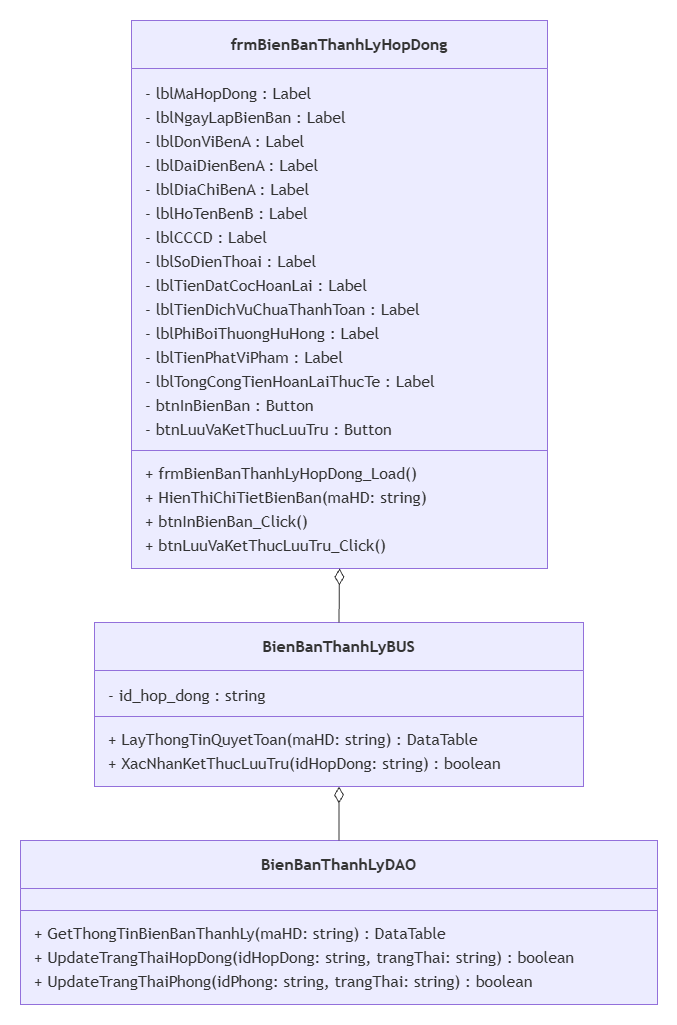

The diagram above was exported from draw.io. Its source (the exported page's mxGraphModel, read from the mxfile embedded in the PNG):
<mxGraphModel dx="1084" dy="555" grid="1" gridSize="10" guides="1" tooltips="1" connect="1" arrows="1" fold="1" page="1" pageScale="1" pageWidth="900" pageHeight="1600" math="0" shadow="0">
  <root>
    <mxCell id="0" />
    <mxCell id="1" parent="0" />
    <UserObject label="" mermaidData="{&#10;  &quot;data&quot;: &quot;classDiagram\n    class frmBienBanThanhLyHopDong {\n        - lblMaHopDong : Label\n        - lblNgayLapBienBan : Label\n        - lblDonViBenA : Label\n        - lblDaiDienBenA : Label\n        - lblDiaChiBenA : Label\n        - lblHoTenBenB : Label\n        - lblCCCD : Label\n        - lblSoDienThoai : Label\n        - lblTienDatCocHoanLai : Label\n        - lblTienDichVuChuaThanhToan : Label\n        - lblPhiBoiThuongHuHong : Label\n        - lblTienPhatViPham : Label\n        - lblTongCongTienHoanLaiThucTe : Label\n        - btnInBienBan : Button\n        - btnLuuVaKetThucLuuTru : Button\n        + frmBienBanThanhLyHopDong_Load()\n        + HienThiChiTietBienBan(maHD: string)\n        + btnInBienBan_Click()\n        + btnLuuVaKetThucLuuTru_Click()\n    }\n\n    class BienBanThanhLyBUS {\n        - id_hop_dong : string\n        + LayThongTinQuyetToan(maHD: string) : DataTable\n        + XacNhanKetThucLuuTru(idHopDong: string) : boolean\n    }\n\n    class BienBanThanhLyDAO {\n        + GetThongTinBienBanThanhLy(maHD: string) : DataTable\n        + UpdateTrangThaiHopDong(idHopDong: string, trangThai: string) : boolean\n        + UpdateTrangThaiPhong(idPhong: string, trangThai: string) : boolean\n    }\n\n    frmBienBanThanhLyHopDong o-- BienBanThanhLyBUS\n    BienBanThanhLyBUS o-- BienBanThanhLyDAO&quot;,&#10;  &quot;config&quot;: null&#10;}" id="bVJP30jIgjFUoHWjJVQA-34">
      <mxCell connectable="0" parent="1" style="group;transparentBounds=1;editIcon=1;lockedGroup=0;groupPadding=20;" vertex="1">
        <mxGeometry as="geometry" />
      </mxCell>
    </UserObject>
    <UserObject label="&lt;b&gt;frmBienBanThanhLyHopDong&lt;/b&gt;" mermaidId="n:frmBienBanThanhLyHopDong" mermaidBaseStyle="swimlane;html=1;fontStyle=0;fontSize=16;align=center;verticalAlign=middle;horizontal=1;childLayout=stackLayout;startSize=48;horizontalStack=0;resizeParent=1;resizeParentMax=0;resizeLast=0;collapsible=0;marginTop=12;marginBottom=12;stackSpacing=0;swimlaneFillColor=light-dark(#ECECFF,#1f2020);whiteSpace=wrap;fillColor=light-dark(#ECECFF,#1f2020);strokeColor=light-dark(#9370DB,#cccccc);fontColor=light-dark(#333333,#cccccc);fontFamily=Trebuchet MS,Verdana,Arial,sans-serif;" mermaidBaseValue="&lt;b&gt;frmBienBanThanhLyHopDong&lt;/b&gt;" id="bVJP30jIgjFUoHWjJVQA-35">
      <mxCell parent="bVJP30jIgjFUoHWjJVQA-34" style="swimlane;html=1;fontStyle=0;fontSize=16;align=center;verticalAlign=middle;horizontal=1;childLayout=stackLayout;startSize=48;horizontalStack=0;resizeParent=1;resizeParentMax=0;resizeLast=0;collapsible=0;marginTop=12;marginBottom=12;stackSpacing=0;swimlaneFillColor=light-dark(#ECECFF,#1f2020);whiteSpace=wrap;fillColor=light-dark(#ECECFF,#1f2020);strokeColor=light-dark(#9370DB,#cccccc);fontColor=light-dark(#333333,#cccccc);fontFamily=Trebuchet MS,Verdana,Arial,sans-serif;" vertex="1">
        <mxGeometry height="548" width="416" x="151" y="1060" as="geometry" />
      </mxCell>
    </UserObject>
    <mxCell id="bVJP30jIgjFUoHWjJVQA-36" parent="bVJP30jIgjFUoHWjJVQA-35" style="text;fontSize=16;strokeColor=none;fillColor=none;align=left;verticalAlign=middle;spacingLeft=12;spacingRight=12;overflow=hidden;rotatable=0;points=[[0,0.5],[1,0.5]];portConstraint=eastwest;fontFamily=Trebuchet MS,Verdana,Arial,sans-serif;fontColor=light-dark(#333333,#cccccc);" value="- lblMaHopDong : Label" vertex="1">
      <mxGeometry height="24" width="416" y="60" as="geometry" />
    </mxCell>
    <mxCell id="bVJP30jIgjFUoHWjJVQA-37" parent="bVJP30jIgjFUoHWjJVQA-35" style="text;fontSize=16;strokeColor=none;fillColor=none;align=left;verticalAlign=middle;spacingLeft=12;spacingRight=12;overflow=hidden;rotatable=0;points=[[0,0.5],[1,0.5]];portConstraint=eastwest;fontFamily=Trebuchet MS,Verdana,Arial,sans-serif;fontColor=light-dark(#333333,#cccccc);" value="- lblNgayLapBienBan : Label" vertex="1">
      <mxGeometry height="24" width="416" y="84" as="geometry" />
    </mxCell>
    <mxCell id="bVJP30jIgjFUoHWjJVQA-38" parent="bVJP30jIgjFUoHWjJVQA-35" style="text;fontSize=16;strokeColor=none;fillColor=none;align=left;verticalAlign=middle;spacingLeft=12;spacingRight=12;overflow=hidden;rotatable=0;points=[[0,0.5],[1,0.5]];portConstraint=eastwest;fontFamily=Trebuchet MS,Verdana,Arial,sans-serif;fontColor=light-dark(#333333,#cccccc);" value="- lblDonViBenA : Label" vertex="1">
      <mxGeometry height="24" width="416" y="108" as="geometry" />
    </mxCell>
    <mxCell id="bVJP30jIgjFUoHWjJVQA-39" parent="bVJP30jIgjFUoHWjJVQA-35" style="text;fontSize=16;strokeColor=none;fillColor=none;align=left;verticalAlign=middle;spacingLeft=12;spacingRight=12;overflow=hidden;rotatable=0;points=[[0,0.5],[1,0.5]];portConstraint=eastwest;fontFamily=Trebuchet MS,Verdana,Arial,sans-serif;fontColor=light-dark(#333333,#cccccc);" value="- lblDaiDienBenA : Label" vertex="1">
      <mxGeometry height="24" width="416" y="132" as="geometry" />
    </mxCell>
    <mxCell id="bVJP30jIgjFUoHWjJVQA-40" parent="bVJP30jIgjFUoHWjJVQA-35" style="text;fontSize=16;strokeColor=none;fillColor=none;align=left;verticalAlign=middle;spacingLeft=12;spacingRight=12;overflow=hidden;rotatable=0;points=[[0,0.5],[1,0.5]];portConstraint=eastwest;fontFamily=Trebuchet MS,Verdana,Arial,sans-serif;fontColor=light-dark(#333333,#cccccc);" value="- lblDiaChiBenA : Label" vertex="1">
      <mxGeometry height="24" width="416" y="156" as="geometry" />
    </mxCell>
    <mxCell id="bVJP30jIgjFUoHWjJVQA-41" parent="bVJP30jIgjFUoHWjJVQA-35" style="text;fontSize=16;strokeColor=none;fillColor=none;align=left;verticalAlign=middle;spacingLeft=12;spacingRight=12;overflow=hidden;rotatable=0;points=[[0,0.5],[1,0.5]];portConstraint=eastwest;fontFamily=Trebuchet MS,Verdana,Arial,sans-serif;fontColor=light-dark(#333333,#cccccc);" value="- lblHoTenBenB : Label" vertex="1">
      <mxGeometry height="24" width="416" y="180" as="geometry" />
    </mxCell>
    <mxCell id="bVJP30jIgjFUoHWjJVQA-42" parent="bVJP30jIgjFUoHWjJVQA-35" style="text;fontSize=16;strokeColor=none;fillColor=none;align=left;verticalAlign=middle;spacingLeft=12;spacingRight=12;overflow=hidden;rotatable=0;points=[[0,0.5],[1,0.5]];portConstraint=eastwest;fontFamily=Trebuchet MS,Verdana,Arial,sans-serif;fontColor=light-dark(#333333,#cccccc);" value="- lblCCCD : Label" vertex="1">
      <mxGeometry height="24" width="416" y="204" as="geometry" />
    </mxCell>
    <mxCell id="bVJP30jIgjFUoHWjJVQA-43" parent="bVJP30jIgjFUoHWjJVQA-35" style="text;fontSize=16;strokeColor=none;fillColor=none;align=left;verticalAlign=middle;spacingLeft=12;spacingRight=12;overflow=hidden;rotatable=0;points=[[0,0.5],[1,0.5]];portConstraint=eastwest;fontFamily=Trebuchet MS,Verdana,Arial,sans-serif;fontColor=light-dark(#333333,#cccccc);" value="- lblSoDienThoai : Label" vertex="1">
      <mxGeometry height="24" width="416" y="228" as="geometry" />
    </mxCell>
    <mxCell id="bVJP30jIgjFUoHWjJVQA-44" parent="bVJP30jIgjFUoHWjJVQA-35" style="text;fontSize=16;strokeColor=none;fillColor=none;align=left;verticalAlign=middle;spacingLeft=12;spacingRight=12;overflow=hidden;rotatable=0;points=[[0,0.5],[1,0.5]];portConstraint=eastwest;fontFamily=Trebuchet MS,Verdana,Arial,sans-serif;fontColor=light-dark(#333333,#cccccc);" value="- lblTienDatCocHoanLai : Label" vertex="1">
      <mxGeometry height="24" width="416" y="252" as="geometry" />
    </mxCell>
    <mxCell id="bVJP30jIgjFUoHWjJVQA-45" parent="bVJP30jIgjFUoHWjJVQA-35" style="text;fontSize=16;strokeColor=none;fillColor=none;align=left;verticalAlign=middle;spacingLeft=12;spacingRight=12;overflow=hidden;rotatable=0;points=[[0,0.5],[1,0.5]];portConstraint=eastwest;fontFamily=Trebuchet MS,Verdana,Arial,sans-serif;fontColor=light-dark(#333333,#cccccc);" value="- lblTienDichVuChuaThanhToan : Label" vertex="1">
      <mxGeometry height="24" width="416" y="276" as="geometry" />
    </mxCell>
    <mxCell id="bVJP30jIgjFUoHWjJVQA-46" parent="bVJP30jIgjFUoHWjJVQA-35" style="text;fontSize=16;strokeColor=none;fillColor=none;align=left;verticalAlign=middle;spacingLeft=12;spacingRight=12;overflow=hidden;rotatable=0;points=[[0,0.5],[1,0.5]];portConstraint=eastwest;fontFamily=Trebuchet MS,Verdana,Arial,sans-serif;fontColor=light-dark(#333333,#cccccc);" value="- lblPhiBoiThuongHuHong : Label" vertex="1">
      <mxGeometry height="24" width="416" y="300" as="geometry" />
    </mxCell>
    <mxCell id="bVJP30jIgjFUoHWjJVQA-47" parent="bVJP30jIgjFUoHWjJVQA-35" style="text;fontSize=16;strokeColor=none;fillColor=none;align=left;verticalAlign=middle;spacingLeft=12;spacingRight=12;overflow=hidden;rotatable=0;points=[[0,0.5],[1,0.5]];portConstraint=eastwest;fontFamily=Trebuchet MS,Verdana,Arial,sans-serif;fontColor=light-dark(#333333,#cccccc);" value="- lblTienPhatViPham : Label" vertex="1">
      <mxGeometry height="24" width="416" y="324" as="geometry" />
    </mxCell>
    <mxCell id="bVJP30jIgjFUoHWjJVQA-48" parent="bVJP30jIgjFUoHWjJVQA-35" style="text;fontSize=16;strokeColor=none;fillColor=none;align=left;verticalAlign=middle;spacingLeft=12;spacingRight=12;overflow=hidden;rotatable=0;points=[[0,0.5],[1,0.5]];portConstraint=eastwest;fontFamily=Trebuchet MS,Verdana,Arial,sans-serif;fontColor=light-dark(#333333,#cccccc);" value="- lblTongCongTienHoanLaiThucTe : Label" vertex="1">
      <mxGeometry height="24" width="416" y="348" as="geometry" />
    </mxCell>
    <mxCell id="bVJP30jIgjFUoHWjJVQA-49" parent="bVJP30jIgjFUoHWjJVQA-35" style="text;fontSize=16;strokeColor=none;fillColor=none;align=left;verticalAlign=middle;spacingLeft=12;spacingRight=12;overflow=hidden;rotatable=0;points=[[0,0.5],[1,0.5]];portConstraint=eastwest;fontFamily=Trebuchet MS,Verdana,Arial,sans-serif;fontColor=light-dark(#333333,#cccccc);" value="- btnInBienBan : Button" vertex="1">
      <mxGeometry height="24" width="416" y="372" as="geometry" />
    </mxCell>
    <mxCell id="bVJP30jIgjFUoHWjJVQA-50" parent="bVJP30jIgjFUoHWjJVQA-35" style="text;fontSize=16;strokeColor=none;fillColor=none;align=left;verticalAlign=middle;spacingLeft=12;spacingRight=12;overflow=hidden;rotatable=0;points=[[0,0.5],[1,0.5]];portConstraint=eastwest;fontFamily=Trebuchet MS,Verdana,Arial,sans-serif;fontColor=light-dark(#333333,#cccccc);" value="- btnLuuVaKetThucLuuTru : Button" vertex="1">
      <mxGeometry height="24" width="416" y="396" as="geometry" />
    </mxCell>
    <mxCell id="bVJP30jIgjFUoHWjJVQA-51" parent="bVJP30jIgjFUoHWjJVQA-35" style="line;strokeWidth=1;fillColor=none;spacingLeft=3;spacingRight=3;rotatable=0;points=[];strokeColor=inherit;" vertex="1">
      <mxGeometry height="20" width="416" y="420" as="geometry" />
    </mxCell>
    <mxCell id="bVJP30jIgjFUoHWjJVQA-52" parent="bVJP30jIgjFUoHWjJVQA-35" style="text;fontSize=16;strokeColor=none;fillColor=none;align=left;verticalAlign=middle;spacingLeft=12;spacingRight=12;overflow=hidden;rotatable=0;points=[[0,0.5],[1,0.5]];portConstraint=eastwest;fontFamily=Trebuchet MS,Verdana,Arial,sans-serif;fontColor=light-dark(#333333,#cccccc);" value="+ frmBienBanThanhLyHopDong_Load()" vertex="1">
      <mxGeometry height="24" width="416" y="440" as="geometry" />
    </mxCell>
    <mxCell id="bVJP30jIgjFUoHWjJVQA-53" parent="bVJP30jIgjFUoHWjJVQA-35" style="text;fontSize=16;strokeColor=none;fillColor=none;align=left;verticalAlign=middle;spacingLeft=12;spacingRight=12;overflow=hidden;rotatable=0;points=[[0,0.5],[1,0.5]];portConstraint=eastwest;fontFamily=Trebuchet MS,Verdana,Arial,sans-serif;fontColor=light-dark(#333333,#cccccc);" value="+ HienThiChiTietBienBan(maHD: string)" vertex="1">
      <mxGeometry height="24" width="416" y="464" as="geometry" />
    </mxCell>
    <mxCell id="bVJP30jIgjFUoHWjJVQA-54" parent="bVJP30jIgjFUoHWjJVQA-35" style="text;fontSize=16;strokeColor=none;fillColor=none;align=left;verticalAlign=middle;spacingLeft=12;spacingRight=12;overflow=hidden;rotatable=0;points=[[0,0.5],[1,0.5]];portConstraint=eastwest;fontFamily=Trebuchet MS,Verdana,Arial,sans-serif;fontColor=light-dark(#333333,#cccccc);" value="+ btnInBienBan_Click()" vertex="1">
      <mxGeometry height="24" width="416" y="488" as="geometry" />
    </mxCell>
    <mxCell id="bVJP30jIgjFUoHWjJVQA-55" parent="bVJP30jIgjFUoHWjJVQA-35" style="text;fontSize=16;strokeColor=none;fillColor=none;align=left;verticalAlign=middle;spacingLeft=12;spacingRight=12;overflow=hidden;rotatable=0;points=[[0,0.5],[1,0.5]];portConstraint=eastwest;fontFamily=Trebuchet MS,Verdana,Arial,sans-serif;fontColor=light-dark(#333333,#cccccc);" value="+ btnLuuVaKetThucLuuTru_Click()" vertex="1">
      <mxGeometry height="24" width="416" y="512" as="geometry" />
    </mxCell>
    <UserObject label="&lt;b&gt;BienBanThanhLyBUS&lt;/b&gt;" mermaidId="n:BienBanThanhLyBUS" mermaidBaseStyle="swimlane;html=1;fontStyle=0;fontSize=16;align=center;verticalAlign=middle;horizontal=1;childLayout=stackLayout;startSize=48;horizontalStack=0;resizeParent=1;resizeParentMax=0;resizeLast=0;collapsible=0;marginTop=12;marginBottom=12;stackSpacing=0;swimlaneFillColor=light-dark(#ECECFF,#1f2020);whiteSpace=wrap;fillColor=light-dark(#ECECFF,#1f2020);strokeColor=light-dark(#9370DB,#cccccc);fontColor=light-dark(#333333,#cccccc);fontFamily=Trebuchet MS,Verdana,Arial,sans-serif;" mermaidBaseValue="&lt;b&gt;BienBanThanhLyBUS&lt;/b&gt;" id="bVJP30jIgjFUoHWjJVQA-56">
      <mxCell parent="bVJP30jIgjFUoHWjJVQA-34" style="swimlane;html=1;fontStyle=0;fontSize=16;align=center;verticalAlign=middle;horizontal=1;childLayout=stackLayout;startSize=48;horizontalStack=0;resizeParent=1;resizeParentMax=0;resizeLast=0;collapsible=0;marginTop=12;marginBottom=12;stackSpacing=0;swimlaneFillColor=light-dark(#ECECFF,#1f2020);whiteSpace=wrap;fillColor=light-dark(#ECECFF,#1f2020);strokeColor=light-dark(#9370DB,#cccccc);fontColor=light-dark(#333333,#cccccc);fontFamily=Trebuchet MS,Verdana,Arial,sans-serif;" vertex="1">
        <mxGeometry height="164" width="489" x="114" y="1662" as="geometry" />
      </mxCell>
    </UserObject>
    <mxCell id="bVJP30jIgjFUoHWjJVQA-57" parent="bVJP30jIgjFUoHWjJVQA-56" style="text;fontSize=16;strokeColor=none;fillColor=none;align=left;verticalAlign=middle;spacingLeft=12;spacingRight=12;overflow=hidden;rotatable=0;points=[[0,0.5],[1,0.5]];portConstraint=eastwest;fontFamily=Trebuchet MS,Verdana,Arial,sans-serif;fontColor=light-dark(#333333,#cccccc);" value="- id_hop_dong : string" vertex="1">
      <mxGeometry height="24" width="489" y="60" as="geometry" />
    </mxCell>
    <mxCell id="bVJP30jIgjFUoHWjJVQA-58" parent="bVJP30jIgjFUoHWjJVQA-56" style="line;strokeWidth=1;fillColor=none;spacingLeft=3;spacingRight=3;rotatable=0;points=[];strokeColor=inherit;" vertex="1">
      <mxGeometry height="20" width="489" y="84" as="geometry" />
    </mxCell>
    <mxCell id="bVJP30jIgjFUoHWjJVQA-59" parent="bVJP30jIgjFUoHWjJVQA-56" style="text;fontSize=16;strokeColor=none;fillColor=none;align=left;verticalAlign=middle;spacingLeft=12;spacingRight=12;overflow=hidden;rotatable=0;points=[[0,0.5],[1,0.5]];portConstraint=eastwest;fontFamily=Trebuchet MS,Verdana,Arial,sans-serif;fontColor=light-dark(#333333,#cccccc);" value="+ LayThongTinQuyetToan(maHD: string) : DataTable" vertex="1">
      <mxGeometry height="24" width="489" y="104" as="geometry" />
    </mxCell>
    <mxCell id="bVJP30jIgjFUoHWjJVQA-60" parent="bVJP30jIgjFUoHWjJVQA-56" style="text;fontSize=16;strokeColor=none;fillColor=none;align=left;verticalAlign=middle;spacingLeft=12;spacingRight=12;overflow=hidden;rotatable=0;points=[[0,0.5],[1,0.5]];portConstraint=eastwest;fontFamily=Trebuchet MS,Verdana,Arial,sans-serif;fontColor=light-dark(#333333,#cccccc);" value="+ XacNhanKetThucLuuTru(idHopDong: string) : boolean" vertex="1">
      <mxGeometry height="24" width="489" y="128" as="geometry" />
    </mxCell>
    <UserObject label="&lt;b&gt;BienBanThanhLyDAO&lt;/b&gt;" mermaidId="n:BienBanThanhLyDAO" mermaidBaseStyle="swimlane;html=1;fontStyle=0;fontSize=16;align=center;verticalAlign=middle;horizontal=1;childLayout=stackLayout;startSize=48;horizontalStack=0;resizeParent=1;resizeParentMax=0;resizeLast=0;collapsible=0;marginTop=12;marginBottom=12;stackSpacing=0;swimlaneFillColor=light-dark(#ECECFF,#1f2020);whiteSpace=wrap;fillColor=light-dark(#ECECFF,#1f2020);strokeColor=light-dark(#9370DB,#cccccc);fontColor=light-dark(#333333,#cccccc);fontFamily=Trebuchet MS,Verdana,Arial,sans-serif;" mermaidBaseValue="&lt;b&gt;BienBanThanhLyDAO&lt;/b&gt;" id="bVJP30jIgjFUoHWjJVQA-61">
      <mxCell parent="bVJP30jIgjFUoHWjJVQA-34" style="swimlane;html=1;fontStyle=0;fontSize=16;align=center;verticalAlign=middle;horizontal=1;childLayout=stackLayout;startSize=48;horizontalStack=0;resizeParent=1;resizeParentMax=0;resizeLast=0;collapsible=0;marginTop=12;marginBottom=12;stackSpacing=0;swimlaneFillColor=light-dark(#ECECFF,#1f2020);whiteSpace=wrap;fillColor=light-dark(#ECECFF,#1f2020);strokeColor=light-dark(#9370DB,#cccccc);fontColor=light-dark(#333333,#cccccc);fontFamily=Trebuchet MS,Verdana,Arial,sans-serif;" vertex="1">
        <mxGeometry height="164" width="637" x="40" y="1880" as="geometry" />
      </mxCell>
    </UserObject>
    <mxCell id="bVJP30jIgjFUoHWjJVQA-62" parent="bVJP30jIgjFUoHWjJVQA-61" style="line;strokeWidth=1;fillColor=none;spacingLeft=3;spacingRight=3;rotatable=0;points=[];strokeColor=inherit;" vertex="1">
      <mxGeometry height="20" width="637" y="60" as="geometry" />
    </mxCell>
    <mxCell id="bVJP30jIgjFUoHWjJVQA-63" parent="bVJP30jIgjFUoHWjJVQA-61" style="text;fontSize=16;strokeColor=none;fillColor=none;align=left;verticalAlign=middle;spacingLeft=12;spacingRight=12;overflow=hidden;rotatable=0;points=[[0,0.5],[1,0.5]];portConstraint=eastwest;fontFamily=Trebuchet MS,Verdana,Arial,sans-serif;fontColor=light-dark(#333333,#cccccc);" value="+ GetThongTinBienBanThanhLy(maHD: string) : DataTable" vertex="1">
      <mxGeometry height="24" width="637" y="80" as="geometry" />
    </mxCell>
    <mxCell id="bVJP30jIgjFUoHWjJVQA-64" parent="bVJP30jIgjFUoHWjJVQA-61" style="text;fontSize=16;strokeColor=none;fillColor=none;align=left;verticalAlign=middle;spacingLeft=12;spacingRight=12;overflow=hidden;rotatable=0;points=[[0,0.5],[1,0.5]];portConstraint=eastwest;fontFamily=Trebuchet MS,Verdana,Arial,sans-serif;fontColor=light-dark(#333333,#cccccc);" value="+ UpdateTrangThaiHopDong(idHopDong: string, trangThai: string) : boolean" vertex="1">
      <mxGeometry height="24" width="637" y="104" as="geometry" />
    </mxCell>
    <mxCell id="bVJP30jIgjFUoHWjJVQA-65" parent="bVJP30jIgjFUoHWjJVQA-61" style="text;fontSize=16;strokeColor=none;fillColor=none;align=left;verticalAlign=middle;spacingLeft=12;spacingRight=12;overflow=hidden;rotatable=0;points=[[0,0.5],[1,0.5]];portConstraint=eastwest;fontFamily=Trebuchet MS,Verdana,Arial,sans-serif;fontColor=light-dark(#333333,#cccccc);" value="+ UpdateTrangThaiPhong(idPhong: string, trangThai: string) : boolean" vertex="1">
      <mxGeometry height="24" width="637" y="128" as="geometry" />
    </mxCell>
    <UserObject label="" mermaidId="e:frmBienBanThanhLyHopDong-&gt;BienBanThanhLyBUS#0" mermaidBaseStyle="curved=1;startArrow=diamondThin;startSize=14;startFill=0;endArrow=none;strokeColor=light-dark(#333333,#cccccc);exitX=0.5;exitY=1;entryX=0.5;entryY=0;" mermaidBaseValue="" id="bVJP30jIgjFUoHWjJVQA-66">
      <mxCell edge="1" parent="bVJP30jIgjFUoHWjJVQA-34" source="bVJP30jIgjFUoHWjJVQA-35" style="curved=1;startArrow=diamondThin;startSize=14;startFill=0;endArrow=none;strokeColor=light-dark(#333333,#cccccc);exitX=0.5;exitY=1;entryX=0.5;entryY=0;rounded=0;" target="bVJP30jIgjFUoHWjJVQA-56">
        <mxGeometry relative="1" as="geometry">
          <Array as="points" />
        </mxGeometry>
      </mxCell>
    </UserObject>
    <UserObject label="" mermaidId="e:BienBanThanhLyBUS-&gt;BienBanThanhLyDAO#0" mermaidBaseStyle="curved=1;startArrow=diamondThin;startSize=14;startFill=0;endArrow=none;strokeColor=light-dark(#333333,#cccccc);exitX=0.5;exitY=1;entryX=0.5;entryY=0;" mermaidBaseValue="" id="bVJP30jIgjFUoHWjJVQA-67">
      <mxCell edge="1" parent="bVJP30jIgjFUoHWjJVQA-34" source="bVJP30jIgjFUoHWjJVQA-56" style="curved=1;startArrow=diamondThin;startSize=14;startFill=0;endArrow=none;strokeColor=light-dark(#333333,#cccccc);exitX=0.5;exitY=1;entryX=0.5;entryY=0;rounded=0;" target="bVJP30jIgjFUoHWjJVQA-61">
        <mxGeometry relative="1" as="geometry">
          <Array as="points" />
        </mxGeometry>
      </mxCell>
    </UserObject>
  </root>
</mxGraphModel>